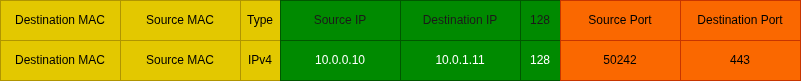

The diagram above was exported from draw.io. Its source (the exported page's mxGraphModel, read from the mxfile embedded in the PNG):
<mxGraphModel dx="862" dy="529" grid="1" gridSize="10" guides="1" tooltips="1" connect="1" arrows="1" fold="1" page="1" pageScale="1" pageWidth="850" pageHeight="1100" math="0" shadow="0">
  <root>
    <mxCell id="0" />
    <mxCell id="1" parent="0" />
    <mxCell id="GV0Mp4Qi113TmGEkN6hR-1" value="Destination MAC" style="rounded=0;whiteSpace=wrap;html=1;fillColor=#e3c800;fontColor=#000000;strokeColor=#B09500;" parent="1" vertex="1">
      <mxGeometry x="40" y="200" width="120" height="40" as="geometry" />
    </mxCell>
    <mxCell id="GV0Mp4Qi113TmGEkN6hR-2" value="Source MAC" style="rounded=0;whiteSpace=wrap;html=1;fillColor=#e3c800;fontColor=#000000;strokeColor=#B09500;" parent="1" vertex="1">
      <mxGeometry x="160" y="200" width="120" height="40" as="geometry" />
    </mxCell>
    <mxCell id="GV0Mp4Qi113TmGEkN6hR-3" value="IPv4" style="rounded=0;whiteSpace=wrap;html=1;fillColor=#e3c800;fontColor=#000000;strokeColor=#B09500;" parent="1" vertex="1">
      <mxGeometry x="280" y="200" width="40" height="40" as="geometry" />
    </mxCell>
    <mxCell id="GV0Mp4Qi113TmGEkN6hR-4" value="10.0.0.10" style="rounded=0;whiteSpace=wrap;html=1;fillColor=#008a00;fontColor=#ffffff;strokeColor=#005700;" parent="1" vertex="1">
      <mxGeometry x="320" y="200" width="120" height="40" as="geometry" />
    </mxCell>
    <mxCell id="GV0Mp4Qi113TmGEkN6hR-5" value="10.0.1.11" style="rounded=0;whiteSpace=wrap;html=1;fillColor=#008a00;fontColor=#ffffff;strokeColor=#005700;" parent="1" vertex="1">
      <mxGeometry x="440" y="200" width="120" height="40" as="geometry" />
    </mxCell>
    <mxCell id="GV0Mp4Qi113TmGEkN6hR-6" value="128" style="rounded=0;whiteSpace=wrap;html=1;fillColor=#008a00;fontColor=#ffffff;strokeColor=#005700;" parent="1" vertex="1">
      <mxGeometry x="560" y="200" width="40" height="40" as="geometry" />
    </mxCell>
    <mxCell id="GV0Mp4Qi113TmGEkN6hR-7" value="50242" style="rounded=0;whiteSpace=wrap;html=1;fillColor=#fa6800;fontColor=#000000;strokeColor=#C73500;" parent="1" vertex="1">
      <mxGeometry x="600" y="200" width="120" height="40" as="geometry" />
    </mxCell>
    <mxCell id="EL276ZU2KmdCHHnA_QHy-1" value="Destination MAC" style="rounded=0;whiteSpace=wrap;html=1;fillColor=#e3c800;fontColor=#000000;strokeColor=#B09500;" vertex="1" parent="1">
      <mxGeometry x="40" y="160" width="120" height="40" as="geometry" />
    </mxCell>
    <mxCell id="EL276ZU2KmdCHHnA_QHy-2" value="Source MAC" style="rounded=0;whiteSpace=wrap;html=1;fillColor=#e3c800;fontColor=#000000;strokeColor=#B09500;" vertex="1" parent="1">
      <mxGeometry x="160" y="160" width="120" height="40" as="geometry" />
    </mxCell>
    <mxCell id="EL276ZU2KmdCHHnA_QHy-3" value="Type" style="rounded=0;whiteSpace=wrap;html=1;fillColor=#e3c800;fontColor=#000000;strokeColor=#B09500;" vertex="1" parent="1">
      <mxGeometry x="280" y="160" width="40" height="40" as="geometry" />
    </mxCell>
    <mxCell id="EL276ZU2KmdCHHnA_QHy-4" value="Source IP" style="rounded=0;whiteSpace=wrap;html=1;fillColor=#008a00;fontColor=light-dark(#000000,#1B1919);strokeColor=#005700;" vertex="1" parent="1">
      <mxGeometry x="320" y="160" width="120" height="40" as="geometry" />
    </mxCell>
    <mxCell id="EL276ZU2KmdCHHnA_QHy-5" value="Destination IP" style="rounded=0;whiteSpace=wrap;html=1;fillColor=#008a00;fontColor=light-dark(#000000,#1B1919);strokeColor=#005700;" vertex="1" parent="1">
      <mxGeometry x="440" y="160" width="120" height="40" as="geometry" />
    </mxCell>
    <mxCell id="EL276ZU2KmdCHHnA_QHy-6" value="128" style="rounded=0;whiteSpace=wrap;html=1;fillColor=#008a00;fontColor=light-dark(#000000,#1B1919);strokeColor=#005700;" vertex="1" parent="1">
      <mxGeometry x="560" y="160" width="40" height="40" as="geometry" />
    </mxCell>
    <mxCell id="EL276ZU2KmdCHHnA_QHy-7" value="Source Port" style="rounded=0;whiteSpace=wrap;html=1;fillColor=#fa6800;fontColor=#000000;strokeColor=#C73500;" vertex="1" parent="1">
      <mxGeometry x="600" y="160" width="120" height="40" as="geometry" />
    </mxCell>
    <mxCell id="EL276ZU2KmdCHHnA_QHy-8" value="Destination Port" style="rounded=0;whiteSpace=wrap;html=1;fillColor=#fa6800;fontColor=#000000;strokeColor=#C73500;" vertex="1" parent="1">
      <mxGeometry x="720" y="160" width="120" height="40" as="geometry" />
    </mxCell>
    <mxCell id="EL276ZU2KmdCHHnA_QHy-9" value="443" style="rounded=0;whiteSpace=wrap;html=1;fillColor=#fa6800;fontColor=#000000;strokeColor=#C73500;" vertex="1" parent="1">
      <mxGeometry x="720" y="200" width="120" height="40" as="geometry" />
    </mxCell>
  </root>
</mxGraphModel>